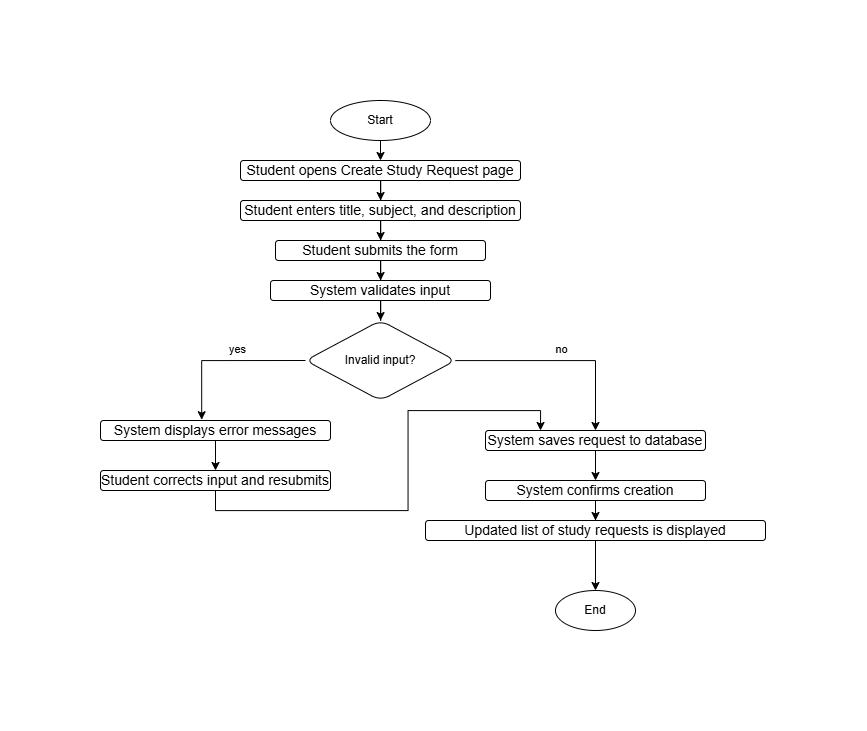

The diagram above was exported from draw.io. Its source (the exported page's mxGraphModel, read from the mxfile embedded in the PNG):
<mxGraphModel dx="1523" dy="911" grid="1" gridSize="10" guides="1" tooltips="1" connect="1" arrows="1" fold="1" page="1" pageScale="1" pageWidth="827" pageHeight="1169" math="0" shadow="0">
  <root>
    <mxCell id="0" />
    <mxCell id="1" parent="0" />
    <mxCell id="pL49k_LtbPCNFEq3D3MF-14" edge="1" parent="1" source="pL49k_LtbPCNFEq3D3MF-1" style="edgeStyle=orthogonalEdgeStyle;rounded=0;orthogonalLoop=1;jettySize=auto;html=1;exitX=0.5;exitY=1;exitDx=0;exitDy=0;entryX=0.5;entryY=0;entryDx=0;entryDy=0;" target="pL49k_LtbPCNFEq3D3MF-13">
      <mxGeometry relative="1" as="geometry" />
    </mxCell>
    <mxCell id="pL49k_LtbPCNFEq3D3MF-1" parent="1" style="ellipse;whiteSpace=wrap;html=1;" value="Start" vertex="1">
      <mxGeometry height="40" width="100" x="130" y="40" as="geometry" />
    </mxCell>
    <mxCell id="pL49k_LtbPCNFEq3D3MF-10" edge="1" parent="1" source="pL49k_LtbPCNFEq3D3MF-7" style="edgeStyle=orthogonalEdgeStyle;rounded=0;orthogonalLoop=1;jettySize=auto;html=1;" target="pL49k_LtbPCNFEq3D3MF-9" value="">
      <mxGeometry relative="1" as="geometry" />
    </mxCell>
    <mxCell id="pL49k_LtbPCNFEq3D3MF-7" parent="1" style="whiteSpace=wrap;html=1;rounded=1;" value="&lt;span style=&quot;font-size: 14px;&quot;&gt;Student enters title, subject, and description&lt;/span&gt;" vertex="1">
      <mxGeometry height="20" width="280" x="40" y="140" as="geometry" />
    </mxCell>
    <mxCell id="pL49k_LtbPCNFEq3D3MF-12" edge="1" parent="1" source="pL49k_LtbPCNFEq3D3MF-9" style="edgeStyle=orthogonalEdgeStyle;rounded=0;orthogonalLoop=1;jettySize=auto;html=1;" target="pL49k_LtbPCNFEq3D3MF-11" value="">
      <mxGeometry relative="1" as="geometry" />
    </mxCell>
    <mxCell id="pL49k_LtbPCNFEq3D3MF-9" parent="1" style="whiteSpace=wrap;html=1;rounded=1;" value="&lt;span style=&quot;font-size: 14px;&quot;&gt;Student submits the form&lt;/span&gt;" vertex="1">
      <mxGeometry height="20" width="210" x="75" y="180" as="geometry" />
    </mxCell>
    <mxCell id="pL49k_LtbPCNFEq3D3MF-17" edge="1" parent="1" source="pL49k_LtbPCNFEq3D3MF-11" style="edgeStyle=orthogonalEdgeStyle;rounded=0;orthogonalLoop=1;jettySize=auto;html=1;" target="pL49k_LtbPCNFEq3D3MF-16" value="">
      <mxGeometry relative="1" as="geometry" />
    </mxCell>
    <mxCell id="pL49k_LtbPCNFEq3D3MF-11" parent="1" style="whiteSpace=wrap;html=1;rounded=1;" value="&lt;span style=&quot;font-size: 14px;&quot;&gt;System validates input&lt;/span&gt;" vertex="1">
      <mxGeometry height="20" width="220" x="70" y="220" as="geometry" />
    </mxCell>
    <mxCell id="pL49k_LtbPCNFEq3D3MF-15" edge="1" parent="1" source="pL49k_LtbPCNFEq3D3MF-13" style="edgeStyle=orthogonalEdgeStyle;rounded=0;orthogonalLoop=1;jettySize=auto;html=1;" target="pL49k_LtbPCNFEq3D3MF-7" value="">
      <mxGeometry relative="1" as="geometry" />
    </mxCell>
    <mxCell id="pL49k_LtbPCNFEq3D3MF-13" parent="1" style="rounded=1;whiteSpace=wrap;html=1;" value="&lt;span style=&quot;font-size: 14px;&quot;&gt;Student opens Create Study Request page&lt;/span&gt;" vertex="1">
      <mxGeometry height="20" width="280" x="40" y="100" as="geometry" />
    </mxCell>
    <mxCell id="pL49k_LtbPCNFEq3D3MF-26" edge="1" parent="1" source="pL49k_LtbPCNFEq3D3MF-16" style="edgeStyle=orthogonalEdgeStyle;rounded=0;orthogonalLoop=1;jettySize=auto;html=1;" target="pL49k_LtbPCNFEq3D3MF-25" value="">
      <mxGeometry relative="1" as="geometry" />
    </mxCell>
    <mxCell id="pL49k_LtbPCNFEq3D3MF-33" connectable="0" parent="pL49k_LtbPCNFEq3D3MF-26" style="edgeLabel;html=1;align=center;verticalAlign=middle;resizable=0;points=[];" value="no" vertex="1">
      <mxGeometry relative="1" x="0.0067" y="12" as="geometry">
        <mxPoint as="offset" />
      </mxGeometry>
    </mxCell>
    <mxCell id="pL49k_LtbPCNFEq3D3MF-16" parent="1" style="rhombus;whiteSpace=wrap;html=1;rounded=1;" value="Invalid input?" vertex="1">
      <mxGeometry height="80" width="150" x="105" y="260" as="geometry" />
    </mxCell>
    <mxCell id="pL49k_LtbPCNFEq3D3MF-24" edge="1" parent="1" source="pL49k_LtbPCNFEq3D3MF-20" style="edgeStyle=orthogonalEdgeStyle;rounded=0;orthogonalLoop=1;jettySize=auto;html=1;" target="pL49k_LtbPCNFEq3D3MF-23" value="">
      <mxGeometry relative="1" as="geometry">
        <Array as="points">
          <mxPoint y="420" />
          <mxPoint y="420" />
        </Array>
      </mxGeometry>
    </mxCell>
    <mxCell id="pL49k_LtbPCNFEq3D3MF-20" parent="1" style="whiteSpace=wrap;html=1;rounded=1;" value="&lt;span style=&quot;font-size: 14px;&quot;&gt;System displays error messages&lt;/span&gt;" vertex="1">
      <mxGeometry height="20" width="230" x="-100" y="360" as="geometry" />
    </mxCell>
    <mxCell id="pL49k_LtbPCNFEq3D3MF-22" edge="1" parent="1" source="pL49k_LtbPCNFEq3D3MF-16" style="edgeStyle=orthogonalEdgeStyle;rounded=0;orthogonalLoop=1;jettySize=auto;html=1;exitX=0;exitY=0.5;exitDx=0;exitDy=0;entryX=0.44;entryY=-0.038;entryDx=0;entryDy=0;entryPerimeter=0;" target="pL49k_LtbPCNFEq3D3MF-20">
      <mxGeometry relative="1" as="geometry" />
    </mxCell>
    <mxCell id="pL49k_LtbPCNFEq3D3MF-32" connectable="0" parent="pL49k_LtbPCNFEq3D3MF-22" style="edgeLabel;html=1;align=center;verticalAlign=middle;resizable=0;points=[];" value="yes" vertex="1">
      <mxGeometry relative="1" x="-0.1443" y="-12" as="geometry">
        <mxPoint as="offset" />
      </mxGeometry>
    </mxCell>
    <mxCell id="pL49k_LtbPCNFEq3D3MF-31" edge="1" parent="1" source="pL49k_LtbPCNFEq3D3MF-23" style="edgeStyle=orthogonalEdgeStyle;rounded=0;orthogonalLoop=1;jettySize=auto;html=1;exitX=0.5;exitY=1;exitDx=0;exitDy=0;entryX=0.25;entryY=0;entryDx=0;entryDy=0;" target="pL49k_LtbPCNFEq3D3MF-25">
      <mxGeometry relative="1" as="geometry">
        <mxPoint x="189.99999999999977" y="370" as="targetPoint" />
      </mxGeometry>
    </mxCell>
    <mxCell id="pL49k_LtbPCNFEq3D3MF-23" parent="1" style="whiteSpace=wrap;html=1;rounded=1;" value="&lt;span style=&quot;font-size: 14px;&quot;&gt;Student corrects input and resubmits&lt;/span&gt;" vertex="1">
      <mxGeometry height="20" width="230" x="-100" y="410" as="geometry" />
    </mxCell>
    <mxCell id="pL49k_LtbPCNFEq3D3MF-28" edge="1" parent="1" source="pL49k_LtbPCNFEq3D3MF-25" style="edgeStyle=orthogonalEdgeStyle;rounded=0;orthogonalLoop=1;jettySize=auto;html=1;" target="pL49k_LtbPCNFEq3D3MF-27" value="">
      <mxGeometry relative="1" as="geometry" />
    </mxCell>
    <mxCell id="pL49k_LtbPCNFEq3D3MF-25" parent="1" style="whiteSpace=wrap;html=1;rounded=1;" value="&lt;span style=&quot;font-size: 14px;&quot;&gt;System saves request to database&lt;/span&gt;" vertex="1">
      <mxGeometry height="20" width="220" x="285" y="370" as="geometry" />
    </mxCell>
    <mxCell id="pL49k_LtbPCNFEq3D3MF-30" edge="1" parent="1" source="pL49k_LtbPCNFEq3D3MF-27" style="edgeStyle=orthogonalEdgeStyle;rounded=0;orthogonalLoop=1;jettySize=auto;html=1;" target="pL49k_LtbPCNFEq3D3MF-29" value="">
      <mxGeometry relative="1" as="geometry" />
    </mxCell>
    <mxCell id="pL49k_LtbPCNFEq3D3MF-27" parent="1" style="whiteSpace=wrap;html=1;rounded=1;" value="&lt;span style=&quot;font-size: 14px;&quot;&gt;System confirms creation&lt;/span&gt;" vertex="1">
      <mxGeometry height="20" width="220" x="285" y="420" as="geometry" />
    </mxCell>
    <mxCell id="pL49k_LtbPCNFEq3D3MF-37" edge="1" parent="1" source="pL49k_LtbPCNFEq3D3MF-29" style="edgeStyle=orthogonalEdgeStyle;rounded=0;orthogonalLoop=1;jettySize=auto;html=1;" target="pL49k_LtbPCNFEq3D3MF-36" value="">
      <mxGeometry relative="1" as="geometry" />
    </mxCell>
    <mxCell id="pL49k_LtbPCNFEq3D3MF-29" parent="1" style="whiteSpace=wrap;html=1;rounded=1;" value="&lt;span style=&quot;font-size: 14px;&quot;&gt;Updated list of study requests is displayed&lt;/span&gt;" vertex="1">
      <mxGeometry height="20" width="340" x="225" y="460" as="geometry" />
    </mxCell>
    <mxCell id="pL49k_LtbPCNFEq3D3MF-36" parent="1" style="ellipse;whiteSpace=wrap;html=1;rounded=1;" value="End" vertex="1">
      <mxGeometry height="40" width="80" x="355" y="530" as="geometry" />
    </mxCell>
  </root>
</mxGraphModel>